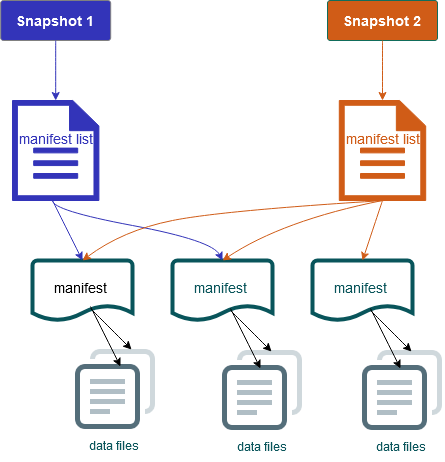

The diagram above was exported from draw.io. Its source (the exported page's mxGraphModel, read from the mxfile embedded in the PNG):
<mxGraphModel dx="1446" dy="907" grid="1" gridSize="10" guides="1" tooltips="1" connect="1" arrows="1" fold="1" page="1" pageScale="1" pageWidth="300" pageHeight="300" math="0" shadow="0">
  <root>
    <mxCell id="0" />
    <object label="layer one shapes" id="1">
      <mxCell style="" parent="0" />
    </object>
    <mxCell id="0YHStL_KZ5W2S6GCEoLW-20" value="&lt;h3&gt;&lt;font style=&quot;font-size: 14px&quot; color=&quot;#FFFFFF&quot;&gt;Snapshot 1&lt;br&gt;&lt;/font&gt;&lt;/h3&gt;" style="strokeWidth=1;html=1;shadow=0;dashed=0;shape=mxgraph.ios.iTextInput;strokeColor=#808080;buttonText=;fontSize=8;whiteSpace=wrap;align=center;fontColor=#EEEEEE;fillColor=#3334B9;snapToPoint=1;movable=1;resizable=1;rotatable=1;deletable=1;editable=1;connectable=1;" vertex="1" parent="1">
      <mxGeometry x="268.19" y="120" width="110" height="40" as="geometry" />
    </mxCell>
    <mxCell id="0YHStL_KZ5W2S6GCEoLW-26" value="" style="strokeWidth=4;html=1;shape=mxgraph.flowchart.document2;whiteSpace=wrap;size=0.25;fontSize=14;fontColor=#EEEEEE;fillColor=none;strokeColor=#09555B;movable=0;resizable=0;rotatable=0;deletable=0;editable=0;connectable=0;" vertex="1" parent="1">
      <mxGeometry x="300" y="380" width="100" height="60" as="geometry" />
    </mxCell>
    <mxCell id="0YHStL_KZ5W2S6GCEoLW-30" value="" style="sketch=0;pointerEvents=1;shadow=0;dashed=0;html=1;strokeColor=#3334B9;fillColor=#3334B9;labelPosition=center;verticalLabelPosition=bottom;verticalAlign=top;outlineConnect=0;align=center;shape=mxgraph.office.concepts.document;labelBackgroundColor=none;fontSize=14;fontColor=#EEEEEE;snapToPoint=1;movable=0;resizable=0;rotatable=0;deletable=0;editable=0;connectable=0;" vertex="1" parent="1">
      <mxGeometry x="280" y="220" width="86.38" height="100" as="geometry" />
    </mxCell>
    <mxCell id="0YHStL_KZ5W2S6GCEoLW-73" value="" style="edgeStyle=orthogonalEdgeStyle;curved=1;rounded=1;sketch=0;orthogonalLoop=1;jettySize=auto;html=1;fontColor=#09555B;strokeColor=#3334B9;snapToPoint=1;movable=0;resizable=0;rotatable=0;deletable=0;editable=0;connectable=0;" edge="1" parent="1" source="0YHStL_KZ5W2S6GCEoLW-20" target="0YHStL_KZ5W2S6GCEoLW-30">
      <mxGeometry relative="1" as="geometry" />
    </mxCell>
    <mxCell id="0YHStL_KZ5W2S6GCEoLW-37" value="" style="strokeWidth=4;html=1;shape=mxgraph.flowchart.document2;whiteSpace=wrap;size=0.25;fontSize=14;fontColor=#EEEEEE;fillColor=none;strokeColor=#09555B;movable=0;resizable=0;rotatable=0;deletable=0;editable=0;connectable=0;" vertex="1" parent="1">
      <mxGeometry x="440" y="380" width="100" height="60" as="geometry" />
    </mxCell>
    <mxCell id="0YHStL_KZ5W2S6GCEoLW-38" value="&lt;div align=&quot;center&quot;&gt;&lt;font style=&quot;font-size: 14px&quot;&gt;manifest&lt;br&gt;&lt;/font&gt;&lt;/div&gt;" style="strokeWidth=1;html=1;shadow=0;dashed=0;shape=mxgraph.ios.iTextInput;strokeColor=none;buttonText=;fontSize=8;whiteSpace=wrap;align=left;labelBackgroundColor=none;fontColor=#09555B;fillColor=none;movable=0;resizable=0;rotatable=0;deletable=0;editable=0;connectable=0;" vertex="1" parent="1">
      <mxGeometry x="460" y="392" width="60" height="30" as="geometry" />
    </mxCell>
    <mxCell id="0YHStL_KZ5W2S6GCEoLW-39" value="" style="strokeWidth=4;html=1;shape=mxgraph.flowchart.document2;whiteSpace=wrap;size=0.25;fontSize=14;fontColor=#EEEEEE;fillColor=none;strokeColor=#09555B;movable=0;resizable=0;rotatable=0;deletable=0;editable=0;connectable=0;" vertex="1" parent="1">
      <mxGeometry x="580" y="380" width="100" height="60" as="geometry" />
    </mxCell>
    <mxCell id="0YHStL_KZ5W2S6GCEoLW-40" value="&lt;div align=&quot;center&quot;&gt;&lt;font style=&quot;font-size: 14px&quot;&gt;manifest&lt;br&gt;&lt;/font&gt;&lt;/div&gt;" style="strokeWidth=1;html=1;shadow=0;dashed=0;shape=mxgraph.ios.iTextInput;strokeColor=none;buttonText=;fontSize=8;whiteSpace=wrap;align=left;labelBackgroundColor=none;fontColor=#09555B;fillColor=none;movable=0;resizable=0;rotatable=0;deletable=0;editable=0;connectable=0;" vertex="1" parent="1">
      <mxGeometry x="600" y="392" width="60" height="30" as="geometry" />
    </mxCell>
    <mxCell id="0YHStL_KZ5W2S6GCEoLW-36" value="&lt;div align=&quot;center&quot;&gt;&lt;font style=&quot;font-size: 14px&quot;&gt;manifest&lt;br&gt;&lt;/font&gt;&lt;/div&gt;" style="strokeWidth=1;html=1;shadow=0;dashed=0;shape=mxgraph.ios.iTextInput;strokeColor=none;buttonText=;fontSize=8;whiteSpace=wrap;align=left;labelBackgroundColor=none;fontColor=#000000;fillColor=none;movable=0;resizable=0;rotatable=0;deletable=0;editable=0;connectable=0;" vertex="1" parent="1">
      <mxGeometry x="320" y="392" width="60" height="30" as="geometry" />
    </mxCell>
    <mxCell id="0YHStL_KZ5W2S6GCEoLW-31" value="&lt;div align=&quot;center&quot;&gt;&lt;font style=&quot;font-size: 14px&quot;&gt;manifest list&lt;/font&gt;&lt;br&gt;&lt;/div&gt;" style="strokeWidth=1;html=1;shadow=0;dashed=0;shape=mxgraph.ios.iTextInput;strokeColor=none;buttonText=;fontSize=8;whiteSpace=wrap;align=left;labelBackgroundColor=none;fontColor=#3334B9;fillColor=none;snapToPoint=1;movable=0;resizable=0;rotatable=0;deletable=0;editable=0;connectable=0;" vertex="1" parent="1">
      <mxGeometry x="285.07" y="250" width="90.12" height="15" as="geometry" />
    </mxCell>
    <mxCell id="0YHStL_KZ5W2S6GCEoLW-44" value="" style="endArrow=classic;html=1;fontSize=14;fontColor=#FFFFFF;curved=1;endFill=1;entryX=0.5;entryY=0;entryDx=0;entryDy=0;entryPerimeter=0;strokeColor=#3334B9;movable=0;resizable=0;rotatable=0;deletable=0;editable=0;connectable=0;" edge="1" parent="1" target="0YHStL_KZ5W2S6GCEoLW-26">
      <mxGeometry width="50" height="50" relative="1" as="geometry">
        <mxPoint x="320" y="320" as="sourcePoint" />
        <mxPoint x="160" y="380" as="targetPoint" />
      </mxGeometry>
    </mxCell>
    <mxCell id="0YHStL_KZ5W2S6GCEoLW-45" value="" style="endArrow=classic;html=1;fontSize=14;fontColor=#FFFFFF;curved=1;endFill=1;entryX=0.5;entryY=0;entryDx=0;entryDy=0;entryPerimeter=0;strokeColor=#3334B9;movable=0;resizable=0;rotatable=0;deletable=0;editable=0;connectable=0;" edge="1" parent="1" target="0YHStL_KZ5W2S6GCEoLW-37">
      <mxGeometry width="50" height="50" relative="1" as="geometry">
        <mxPoint x="320" y="320" as="sourcePoint" />
        <mxPoint x="341" y="380" as="targetPoint" />
        <Array as="points">
          <mxPoint x="320" y="330" />
          <mxPoint x="480" y="360" />
        </Array>
      </mxGeometry>
    </mxCell>
    <mxCell id="0YHStL_KZ5W2S6GCEoLW-47" value="" style="shape=image;html=1;verticalAlign=middle;verticalLabelPosition=bottom;labelBackgroundColor=#ffffff;imageAspect=0;aspect=fixed;image=https://cdn2.iconfinder.com/data/icons/bitsies/128/Copy-128.png;rounded=0;sketch=0;fontColor=#EEEEEE;strokeColor=#000000;fillColor=none;imageBorder=none;fontSize=14;strokeWidth=4;movable=0;resizable=0;rotatable=0;deletable=0;editable=0;connectable=0;" vertex="1" parent="1">
      <mxGeometry x="343" y="469" width="80" height="80" as="geometry" />
    </mxCell>
    <mxCell id="0YHStL_KZ5W2S6GCEoLW-61" value="&lt;div&gt;data files&lt;/div&gt;" style="text;html=1;strokeColor=none;fillColor=none;align=center;verticalAlign=middle;whiteSpace=wrap;rounded=0;sketch=0;fontColor=#09555B;movable=0;resizable=0;rotatable=0;deletable=0;editable=0;connectable=0;" vertex="1" parent="1">
      <mxGeometry x="351.5" y="550" width="60" height="30" as="geometry" />
    </mxCell>
    <mxCell id="0YHStL_KZ5W2S6GCEoLW-62" value="" style="shape=image;html=1;verticalAlign=top;verticalLabelPosition=bottom;labelBackgroundColor=#ffffff;imageAspect=0;aspect=fixed;image=https://cdn2.iconfinder.com/data/icons/bitsies/128/Copy-128.png;rounded=0;sketch=0;fontColor=#09555B;strokeColor=#000000;fillColor=#09555B;movable=0;resizable=0;rotatable=0;deletable=0;editable=0;connectable=0;" vertex="1" parent="1">
      <mxGeometry x="490" y="470" width="80" height="80" as="geometry" />
    </mxCell>
    <mxCell id="0YHStL_KZ5W2S6GCEoLW-63" value="" style="endArrow=classic;html=1;fontSize=14;fontColor=#FFFFFF;curved=1;endFill=1;entryX=0.5;entryY=0;entryDx=0;entryDy=0;entryPerimeter=0;strokeColor=#000000;movable=0;resizable=0;rotatable=0;deletable=0;editable=0;connectable=0;" edge="1" parent="1">
      <mxGeometry width="50" height="50" relative="1" as="geometry">
        <mxPoint x="498" y="428" as="sourcePoint" />
        <mxPoint x="528" y="488" as="targetPoint" />
      </mxGeometry>
    </mxCell>
    <mxCell id="0YHStL_KZ5W2S6GCEoLW-64" value="" style="endArrow=classic;html=1;fontSize=14;fontColor=#FFFFFF;curved=1;endFill=1;entryX=0.613;entryY=0.013;entryDx=0;entryDy=0;entryPerimeter=0;strokeColor=#000000;movable=0;resizable=0;rotatable=0;deletable=0;editable=0;connectable=0;" edge="1" parent="1" target="0YHStL_KZ5W2S6GCEoLW-62">
      <mxGeometry width="50" height="50" relative="1" as="geometry">
        <mxPoint x="498" y="430" as="sourcePoint" />
        <mxPoint x="528" y="490" as="targetPoint" />
      </mxGeometry>
    </mxCell>
    <mxCell id="0YHStL_KZ5W2S6GCEoLW-65" value="&lt;div&gt;data files&lt;/div&gt;" style="text;html=1;strokeColor=none;fillColor=none;align=center;verticalAlign=middle;whiteSpace=wrap;rounded=0;sketch=0;fontColor=#09555B;movable=0;resizable=0;rotatable=0;deletable=0;editable=0;connectable=0;" vertex="1" parent="1">
      <mxGeometry x="500" y="551" width="60" height="30" as="geometry" />
    </mxCell>
    <mxCell id="0YHStL_KZ5W2S6GCEoLW-66" value="" style="shape=image;html=1;verticalAlign=middle;verticalLabelPosition=bottom;labelBackgroundColor=#ffffff;imageAspect=0;aspect=fixed;image=https://cdn2.iconfinder.com/data/icons/bitsies/128/Copy-128.png;rounded=0;sketch=0;fontColor=#EEEEEE;strokeColor=#000000;fillColor=none;labelBorderColor=default;fontSize=14;strokeWidth=4;movable=0;resizable=0;rotatable=0;deletable=0;editable=0;connectable=0;" vertex="1" parent="1">
      <mxGeometry x="630" y="470" width="80" height="80" as="geometry" />
    </mxCell>
    <mxCell id="0YHStL_KZ5W2S6GCEoLW-67" value="" style="endArrow=classic;html=1;fontSize=14;fontColor=#FFFFFF;curved=1;endFill=1;entryX=0.5;entryY=0;entryDx=0;entryDy=0;entryPerimeter=0;strokeColor=#000000;movable=0;resizable=0;rotatable=0;deletable=0;editable=0;connectable=0;" edge="1" parent="1">
      <mxGeometry width="50" height="50" relative="1" as="geometry">
        <mxPoint x="638" y="428" as="sourcePoint" />
        <mxPoint x="668" y="488" as="targetPoint" />
      </mxGeometry>
    </mxCell>
    <mxCell id="0YHStL_KZ5W2S6GCEoLW-68" value="" style="endArrow=classic;html=1;fontSize=14;fontColor=#FFFFFF;curved=1;endFill=1;entryX=0.613;entryY=0.013;entryDx=0;entryDy=0;entryPerimeter=0;strokeColor=#000000;movable=0;resizable=0;rotatable=0;deletable=0;editable=0;connectable=0;" edge="1" parent="1" target="0YHStL_KZ5W2S6GCEoLW-66">
      <mxGeometry width="50" height="50" relative="1" as="geometry">
        <mxPoint x="638" y="430" as="sourcePoint" />
        <mxPoint x="668" y="490" as="targetPoint" />
      </mxGeometry>
    </mxCell>
    <mxCell id="0YHStL_KZ5W2S6GCEoLW-69" value="&lt;div&gt;data files&lt;/div&gt;" style="text;html=1;strokeColor=none;fillColor=none;align=center;verticalAlign=middle;whiteSpace=wrap;rounded=0;sketch=0;fontColor=#09555B;movable=0;resizable=0;rotatable=0;deletable=0;editable=0;connectable=0;" vertex="1" parent="1">
      <mxGeometry x="638.5" y="551" width="60" height="30" as="geometry" />
    </mxCell>
    <mxCell id="0YHStL_KZ5W2S6GCEoLW-86" value="" style="endArrow=classic;html=1;fontSize=14;fontColor=#FFFFFF;curved=1;endFill=1;entryX=0.5;entryY=0;entryDx=0;entryDy=0;entryPerimeter=0;strokeColor=#000000;movable=0;resizable=0;rotatable=0;deletable=0;editable=0;connectable=0;" edge="1" parent="1">
      <mxGeometry width="50" height="50" relative="1" as="geometry">
        <mxPoint x="358" y="426" as="sourcePoint" />
        <mxPoint x="388" y="486" as="targetPoint" />
      </mxGeometry>
    </mxCell>
    <mxCell id="0YHStL_KZ5W2S6GCEoLW-87" value="" style="endArrow=classic;html=1;fontSize=14;fontColor=#FFFFFF;curved=1;endFill=1;entryX=0.613;entryY=0.013;entryDx=0;entryDy=0;entryPerimeter=0;strokeColor=#000000;movable=0;resizable=0;rotatable=0;deletable=0;editable=0;connectable=0;" edge="1" parent="1">
      <mxGeometry width="50" height="50" relative="1" as="geometry">
        <mxPoint x="358" y="428" as="sourcePoint" />
        <mxPoint x="399.03999999999996" y="469.03999999999996" as="targetPoint" />
      </mxGeometry>
    </mxCell>
    <mxCell id="0YHStL_KZ5W2S6GCEoLW-41" value="" style="endArrow=classic;html=1;fontSize=14;curved=1;endFill=1;entryX=0.5;entryY=0;entryDx=0;entryDy=0;entryPerimeter=0;fillColor=#76608a;strokeColor=#D05C17;movable=0;resizable=0;rotatable=0;deletable=0;editable=0;connectable=0;" edge="1" parent="1" target="0YHStL_KZ5W2S6GCEoLW-39">
      <mxGeometry width="50" height="50" relative="1" as="geometry">
        <mxPoint x="650" y="320" as="sourcePoint" />
        <mxPoint x="600" y="370" as="targetPoint" />
      </mxGeometry>
    </mxCell>
    <mxCell id="0YHStL_KZ5W2S6GCEoLW-42" value="" style="endArrow=classic;html=1;fontSize=14;curved=1;endFill=1;entryX=0.5;entryY=0;entryDx=0;entryDy=0;entryPerimeter=0;fillColor=#76608a;strokeColor=#D05C17;movable=0;resizable=0;rotatable=0;deletable=0;editable=0;connectable=0;" edge="1" parent="1" target="0YHStL_KZ5W2S6GCEoLW-37">
      <mxGeometry width="50" height="50" relative="1" as="geometry">
        <mxPoint x="650" y="320" as="sourcePoint" />
        <mxPoint x="490" y="370" as="targetPoint" />
        <Array as="points">
          <mxPoint x="550" y="340" />
        </Array>
      </mxGeometry>
    </mxCell>
    <mxCell id="0YHStL_KZ5W2S6GCEoLW-43" value="" style="endArrow=classic;html=1;fontSize=14;curved=1;endFill=1;entryX=0.5;entryY=0;entryDx=0;entryDy=0;entryPerimeter=0;fillColor=#76608a;strokeColor=#D05C17;movable=0;resizable=0;rotatable=0;deletable=0;editable=0;connectable=0;" edge="1" parent="1" target="0YHStL_KZ5W2S6GCEoLW-26">
      <mxGeometry width="50" height="50" relative="1" as="geometry">
        <mxPoint x="652" y="320" as="sourcePoint" />
        <mxPoint x="500" y="390" as="targetPoint" />
        <Array as="points">
          <mxPoint x="490" y="330" />
          <mxPoint x="390" y="350" />
        </Array>
      </mxGeometry>
    </mxCell>
    <mxCell id="0YHStL_KZ5W2S6GCEoLW-75" value="&lt;h3&gt;&lt;font style=&quot;font-size: 14px&quot; color=&quot;#FFFFFF&quot;&gt;Snapshot 2&lt;br&gt;&lt;/font&gt;&lt;/h3&gt;" style="strokeWidth=1;html=1;shadow=0;dashed=0;shape=mxgraph.ios.iTextInput;buttonText=;fontSize=8;whiteSpace=wrap;align=center;fillColor=#D05C17;fontColor=#ffffff;strokeColor=#116D5B;movable=1;resizable=1;rotatable=1;deletable=1;editable=1;connectable=1;" vertex="1" parent="1">
      <mxGeometry x="595" y="120" width="110" height="40" as="geometry" />
    </mxCell>
    <mxCell id="0YHStL_KZ5W2S6GCEoLW-76" value="" style="sketch=0;pointerEvents=1;shadow=0;dashed=0;html=1;labelPosition=center;verticalLabelPosition=bottom;verticalAlign=top;outlineConnect=0;align=center;shape=mxgraph.office.concepts.document;labelBackgroundColor=none;fontSize=14;fillColor=#D05C17;fontColor=#ffffff;strokeColor=#D05C17;movable=0;resizable=0;rotatable=0;deletable=0;editable=0;connectable=0;" vertex="1" parent="1">
      <mxGeometry x="606.81" y="220" width="86.38" height="100" as="geometry" />
    </mxCell>
    <mxCell id="0YHStL_KZ5W2S6GCEoLW-74" value="" style="edgeStyle=orthogonalEdgeStyle;curved=1;rounded=1;sketch=0;orthogonalLoop=1;jettySize=auto;html=1;fontColor=#09555B;fillColor=#76608a;strokeColor=#D05C17;movable=0;resizable=0;rotatable=0;deletable=0;editable=0;connectable=0;" edge="1" source="0YHStL_KZ5W2S6GCEoLW-75" target="0YHStL_KZ5W2S6GCEoLW-76" parent="1">
      <mxGeometry relative="1" as="geometry" />
    </mxCell>
    <mxCell id="0YHStL_KZ5W2S6GCEoLW-77" value="&lt;div align=&quot;center&quot;&gt;&lt;font style=&quot;font-size: 14px&quot;&gt;manifest list&lt;/font&gt;&lt;br&gt;&lt;/div&gt;" style="strokeWidth=1;html=1;shadow=0;dashed=0;shape=mxgraph.ios.iTextInput;buttonText=;fontSize=8;whiteSpace=wrap;align=left;labelBackgroundColor=none;fillColor=none;fontColor=#D05C17;strokeColor=none;movable=0;resizable=0;rotatable=0;deletable=0;editable=0;connectable=0;" vertex="1" parent="1">
      <mxGeometry x="611.8800000000001" y="250" width="90.12" height="15" as="geometry" />
    </mxCell>
  </root>
</mxGraphModel>